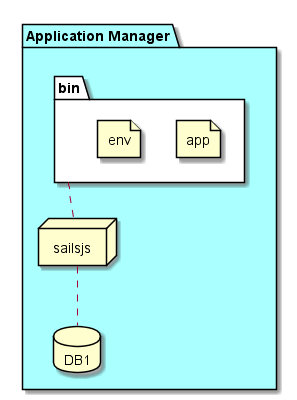

The diagram above was rendered by PlantUML. Its source (embedded in the PNG):
@startuml

package  "Application Manager" #aaffff {
  folder bin #ffffff {
    file app
    file env
  }
  node sailsjs
  database DB1

  sailsjs .. DB1
  bin .. sailsjs
}

@enduml